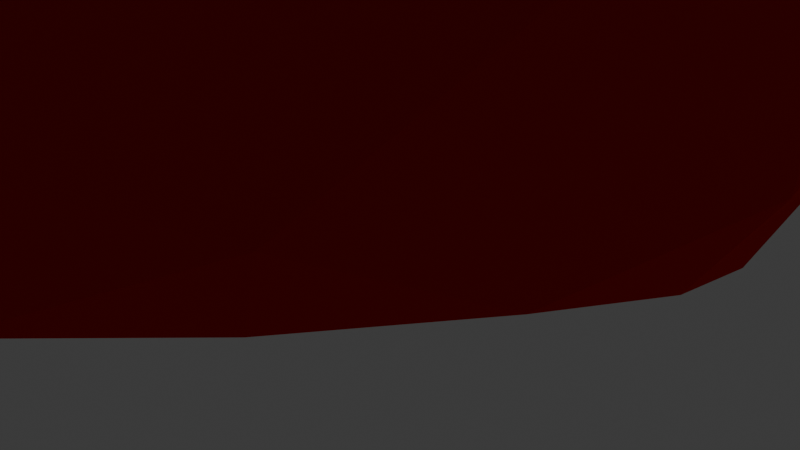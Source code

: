 # Source: sifty.blend  (saved by Blender 4.4.32; exported with 4.5.12 LTS)
import bpy
from mathutils import Matrix  # noqa: F401  (used for matrix-valued properties, if any)

bpy.ops.wm.read_factory_settings(use_empty=True)
scene = bpy.context.scene
scene.name = 'Scene'

# ---- collections
col_collection = bpy.data.collections.new('Collection'); scene.collection.children.link(col_collection)

# ---- materials (node trees are filled in below, after node groups)
mat_material_001 = bpy.data.materials.new('Material.001')
mat_material_001.diffuse_color = (0.8003, 0.0, 0.001046, 1.0)
mat_material_003 = bpy.data.materials.new('Material.003')
mat_material_003.diffuse_color = (0.8004, 0.7365, 0.08, 1.0)
mat_material_004 = bpy.data.materials.new('Material.004')
mat_material_004.diffuse_color = (0.02627, 0.5854, 0.06358, 1.0)
mat_material_002 = bpy.data.materials.new('Material.002')
mat_material_002.diffuse_color = (0.0, 0.0, 0.0, 1.0)

# ---- material node trees
mat_material_001.use_nodes = True; mat_material_001.node_tree.nodes.clear()
_N = mat_material_001.node_tree.nodes; _L = mat_material_001.node_tree.links
n0 = _N.new('ShaderNodeBsdfPrincipled'); n0.name = 'Principled BSDF'; n0.location = (10, 300)
n0.inputs[0].default_value = (0.8003, 0.0, 0.001046, 1.0)
n0.inputs[1].default_value = 1.0
n0.inputs[2].default_value = 1.0
n1 = _N.new('ShaderNodeOutputMaterial'); n1.name = 'Material Output'; n1.location = (300, 300)
_L.new(n0.outputs[0], n1.inputs[0])
n1.is_active_output = True
mat_material_003.use_nodes = True; mat_material_003.node_tree.nodes.clear()
_N = mat_material_003.node_tree.nodes; _L = mat_material_003.node_tree.links
n0 = _N.new('ShaderNodeBsdfPrincipled'); n0.name = 'Principled BSDF'; n0.location = (10, 300)
n0.inputs[0].default_value = (0.8004, 0.7365, 0.08, 1.0)
n1 = _N.new('ShaderNodeOutputMaterial'); n1.name = 'Material Output'; n1.location = (300, 300)
_L.new(n0.outputs[0], n1.inputs[0])
n1.is_active_output = True
mat_material_004.use_nodes = True; mat_material_004.node_tree.nodes.clear()
_N = mat_material_004.node_tree.nodes; _L = mat_material_004.node_tree.links
n0 = _N.new('ShaderNodeBsdfPrincipled'); n0.name = 'Principled BSDF'; n0.location = (10, 300)
n0.inputs[0].default_value = (0.02627, 0.5854, 0.06358, 1.0)
n1 = _N.new('ShaderNodeOutputMaterial'); n1.name = 'Material Output'; n1.location = (300, 300)
_L.new(n0.outputs[0], n1.inputs[0])
n1.is_active_output = True
mat_material_002.use_nodes = True; mat_material_002.node_tree.nodes.clear()
_N = mat_material_002.node_tree.nodes; _L = mat_material_002.node_tree.links
n0 = _N.new('ShaderNodeBsdfPrincipled'); n0.name = 'Principled BSDF'; n0.location = (10, 300)
n0.inputs[0].default_value = (0.0, 0.0, 0.0, 1.0)
n0.inputs[1].default_value = 1.0
n0.inputs[2].default_value = 1.0
n1 = _N.new('ShaderNodeOutputMaterial'); n1.name = 'Material Output'; n1.location = (300, 300)
_L.new(n0.outputs[0], n1.inputs[0])
n1.is_active_output = True

# ---- world
world_world = bpy.data.worlds.new('World'); scene.world = world_world
world_world.use_nodes = True; world_world.node_tree.nodes.clear()
_N = world_world.node_tree.nodes; _L = world_world.node_tree.links
n0 = _N.new('ShaderNodeOutputWorld'); n0.name = 'World Output'; n0.location = (300, 300)
n1 = _N.new('ShaderNodeBackground'); n1.name = 'Background'; n1.location = (10, 300)
n1.inputs[0].default_value = (0.05088, 0.05088, 0.05088, 1.0)
_L.new(n1.outputs[0], n0.inputs[0])
n0.is_active_output = True
world_world.color = (0.05088, 0.05088, 0.05088)
world_world.sun_shadow_jitter_overblur = 0.0

# ---- cameras
cam_camera = bpy.data.cameras.new('Camera')
cam_camera.clip_end = 100.0
cam_camera.ortho_scale = 7.314

# ---- lights
light_light = bpy.data.lights.new('Light', 'POINT')
light_light.energy = 1000.0
light_light.shadow_soft_size = 0.1

# ---- meshes
me_helmet = bpy.data.meshes.new('helmet')
me_helmet.from_pydata([(-1.172, -4.315, -1.433), (-1.172, -4.315, -1.433), (-1.172, -4.315, -1.433), (-1.172, -4.315, -1.433), (-1.172, -4.315, -1.433), (1.171, -4.311, -1.433), (1.171, -4.311, -1.433), (1.171, -4.311, -1.433), (1.171, -4.311, -1.433), (1.171, -4.311, -1.433), (-1.789, 3.998, -3.739), (-1.789, 3.998, -3.739), (-1.789, 3.998, -3.739), (-1.789, 3.998, -3.739), (1.787, 3.997, -3.733), (1.787, 3.997, -3.733), (1.787, 3.997, -3.733), (2.108, 0.01381, -2.582), (2.108, 0.01381, -2.582), (2.108, 0.01381, -2.582), (2.108, 0.01381, -2.582), (2.108, 0.01381, -2.582), (2.108, 0.01381, -2.582), (-2.11, 0.0143, -2.587), (-2.11, 0.0143, -2.587), (-2.11, 0.0143, -2.587), (-2.11, 0.0143, -2.587), (-2.11, 0.0143, -2.587), (-2.11, 0.0143, -2.587), (-2.035, 2.415, -3.362), (-2.035, 2.415, -3.362), (-2.035, 2.415, -3.362), (-2.035, 2.415, -3.362), (-2.035, 2.415, -3.362), (2.036, 2.415, -3.358), (2.036, 2.415, -3.358), (2.036, 2.415, -3.358), (2.036, 2.415, -3.358), (2.036, 2.415, -3.358), (1.735, -2.492, -1.925), (1.735, -2.492, -1.925), (1.735, -2.492, -1.925), (1.735, -2.492, -1.925), (1.735, -2.492, -1.925), (-1.735, -2.494, -1.926), (-1.735, -2.494, -1.926), (-1.735, -2.494, -1.926), (-1.735, -2.494, -1.926), (-1.735, -2.494, -1.926), (-1.16, -4.941, 0.1431), (-1.16, -4.941, 0.1431), (-1.16, -4.941, 0.1431), (-1.16, -4.941, 0.1431), (-1.16, -4.941, 0.1431), (1.159, -4.942, 0.1428), (1.159, -4.942, 0.1428), (1.159, -4.942, 0.1428), (1.159, -4.942, 0.1428), (1.159, -4.942, 0.1428), (3.241, -0.8211, 0.6468), (3.241, -0.8211, 0.6468), (3.241, -0.8211, 0.6468), (3.241, -0.8211, 0.6468), (3.576, 1.852, 0.2916), (3.576, 1.852, 0.2916), (3.576, 1.852, 0.2916), (-3.575, 1.852, 0.2914), (-3.575, 1.852, 0.2914), (-3.575, 1.852, 0.2914), (-3.242, -0.821, 0.6465), (-3.242, -0.821, 0.6465), (-3.242, -0.821, 0.6465), (-3.242, -0.821, 0.6465), (2.288, -2.729, -0.9571), (2.288, -2.729, -0.9571), (2.288, -2.729, -0.9571), (2.288, -2.729, -0.9571), (2.288, -2.729, -0.9571), (3.094, 2.25, -1.882), (3.094, 2.25, -1.882), (3.094, 2.25, -1.882), (3.094, 2.25, -1.882), (3.094, 2.25, -1.882), (3.094, 2.25, -1.882), (2.39, 4.452, -2.445), (2.39, 4.452, -2.445), (2.39, 4.452, -2.445), (2.39, 4.452, -2.445), (-2.39, 4.452, -2.443), (-2.39, 4.452, -2.443), (-2.39, 4.452, -2.443), (-2.39, 4.452, -2.443), (-3.094, 2.249, -1.883), (-3.094, 2.249, -1.883), (-3.094, 2.249, -1.883), (-3.094, 2.249, -1.883), (-3.094, 2.249, -1.883), (-3.094, 2.249, -1.883), (-2.289, -2.729, -0.9576), (-2.289, -2.729, -0.9576), (-2.289, -2.729, -0.9576), (-2.289, -2.729, -0.9576), (-2.289, -2.729, -0.9576), (-3.211, 3.489, -0.9231), (-3.211, 3.489, -0.9231), (-3.211, 3.489, -0.9231), (-3.211, 3.489, -0.9231), (-3.211, 3.489, -0.9231), (3.213, 3.489, -0.9217), (3.213, 3.489, -0.9217), (3.213, 3.489, -0.9217), (3.213, 3.489, -0.9217), (3.213, 3.489, -0.9217), (3.464, 2.896, 1.065), (3.464, 2.896, 1.065), (3.464, 2.896, 1.065), (-3.464, 2.895, 1.065), (-3.464, 2.895, 1.065), (-3.464, 2.895, 1.065), (-2.41, 3.666, 2.991), (-2.41, 3.666, 2.991), (3.052, 1.2, 3.655), (3.052, 1.2, 3.655), (3.052, 1.2, 3.655), (3.052, 1.2, 3.655), (2.684, -1.577, 3.704), (2.684, -1.577, 3.704), (2.684, -1.577, 3.704), (2.684, -1.577, 3.704), (2.684, -1.577, 3.704), (1.175, -5.585, 1.346), (1.175, -5.585, 1.346), (1.175, -5.585, 1.346), (1.175, -5.585, 1.346), (-1.176, -5.585, 1.346), (-1.176, -5.585, 1.346), (-1.176, -5.585, 1.346), (-1.176, -5.585, 1.346), (-2.683, -1.576, 3.703), (-2.683, -1.576, 3.703), (-2.683, -1.576, 3.703), (-2.683, -1.576, 3.703), (-3.052, 1.199, 3.655), (-3.052, 1.199, 3.655), (0.002429, -2.454, -2.313), (0.002429, -2.454, -2.313), (0.002429, -2.454, -2.313), (0.002429, -2.454, -2.313), (0.002429, -2.454, -2.313), (0.002429, -2.454, -2.313), (0.003383, 2.485, -3.806), (0.003383, 2.485, -3.806), (0.003383, 2.485, -3.806), (0.003383, 2.485, -3.806), (0.003383, 2.485, -3.806), (0.003383, 2.485, -3.806), (0.002372, 4.87, -2.714), (0.002372, 4.87, -2.714), (0.002372, 4.87, -2.714), (0.002372, 4.87, -2.714), (0.9952, -0.8363, -2.446), (0.9952, -0.8363, -2.446), (0.9952, -0.8363, -2.446), (0.9952, -0.8363, -2.446), (0.9952, -0.8363, -2.446), (1.023, -4.268, 3.556), (1.023, -4.268, 3.556), (1.023, -4.268, 3.556), (1.023, -4.268, 3.556), (1.221, -1.816, 4.774), (1.221, -1.816, 4.774), (1.221, -1.816, 4.774), (1.221, -1.816, 4.774), (1.386, 3.125, 3.796), (1.386, 3.125, 3.796), (1.386, 3.125, 3.796), (1.027, 1.101, -3.021), (1.027, 1.101, -3.021), (1.027, 1.101, -3.021), (1.027, 1.101, -3.021), (1.027, 1.101, -3.021), (-0.9944, -0.8356, -2.448), (-0.9944, -0.8356, -2.448), (-0.9944, -0.8356, -2.448), (-0.9944, -0.8356, -2.448), (-0.9944, -0.8356, -2.448), (-1.023, -4.268, 3.556), (-1.023, -4.268, 3.556), (-1.023, -4.268, 3.556), (-1.023, -4.268, 3.556), (-1.393, 0.9455, 4.844), (-1.393, 0.9455, 4.844), (-1.393, 0.9455, 4.844), (-1.393, 0.9455, 4.844), (-1.023, 1.103, -3.023), (-1.023, 1.103, -3.023), (-1.023, 1.103, -3.023), (-1.023, 1.103, -3.023), (-1.023, 1.103, -3.023), (-0.001762, -0.627, -2.289), (-0.001762, -0.627, -2.289), (-0.001762, -0.627, -2.289), (0.003116, 1.175, -2.836), (0.003116, 1.175, -2.836), (0.003116, 1.175, -2.836), (0.902, 0.2695, -2.544), (0.902, 0.2695, -2.544), (0.902, 0.2695, -2.544), (-0.8999, 0.2753, -2.546), (-0.8999, 0.2753, -2.546), (-0.8999, 0.2753, -2.546), (-2.665, 4.345, 1.809), (-2.665, 4.345, 1.809), (-2.665, 4.345, 1.809), (-2.665, 4.345, 1.809), (-2.665, 4.345, 1.809), (-1.423, 4.47, 2.153), (-1.423, 4.47, 2.153), (-1.423, 4.47, 2.153), (-1.423, 4.47, 2.153), (2.665, 4.346, 1.808), (2.665, 4.346, 1.808), (2.665, 4.346, 1.808), (2.665, 4.346, 1.808), (2.665, 4.346, 1.808), (3.172, 2.911, 2.48), (3.172, 2.911, 2.48), (3.172, 2.911, 2.48), (3.303, 3.085, 1.793), (3.303, 3.085, 1.793), (3.303, 3.085, 1.793), (3.504, 1.525, 2.218), (3.504, 1.525, 2.218), (-3.302, 3.083, 1.794), (-3.302, 3.083, 1.794), (-3.302, 3.083, 1.794), (-3.172, 2.909, 2.481), (0.000154, 4.686, 1.806), (0.000154, 4.686, 1.806), (0.000154, 4.686, 1.806), (0.000154, 4.686, 1.806), (0.000154, 4.686, 1.806), (1.423, 4.47, 2.153), (1.423, 4.47, 2.153), (1.423, 4.47, 2.153), (1.423, 4.47, 2.153), (2.575, 4.441, 0.7392), (2.575, 4.441, 0.7392), (-2.574, 4.441, 0.7389), (-2.574, 4.441, 0.7389), (-2.591, 4.591, -1.026), (-2.591, 4.591, -1.026), (-2.591, 4.591, -1.026), (-2.591, 4.591, -1.026), (-2.591, 4.591, -1.026), (-3.099, 3.861, 0.07366), (-3.099, 3.861, 0.07366), (-3.099, 3.861, 0.07366), (-3.099, 3.861, 0.07366), (-3.343, 3.448, 0.1216), (-3.343, 3.448, 0.1216), (-3.343, 3.448, 0.1216), (-3.343, 3.448, 0.1216), (-3.343, 3.448, 0.1216), (3.345, 3.446, 0.1217), (3.345, 3.446, 0.1217), (3.345, 3.446, 0.1217), (3.345, 3.446, 0.1217), (2.592, 4.594, -1.027), (2.592, 4.594, -1.027), (2.592, 4.594, -1.027), (2.592, 4.594, -1.027), (2.592, 4.594, -1.027), (2.592, 4.594, -1.027), (3.258, 3.392, 0.9124), (3.258, 3.392, 0.9124), (3.258, 3.392, 0.9124), (3.258, 3.392, 0.9124), (3.258, 3.392, 0.9124), (-0.000338, 4.907, -0.9222), (-0.000338, 4.907, -0.9222), (-0.000338, 4.907, -0.9222), (-2.574, 4.319, 1.612), (-2.574, 4.319, 1.612), (-2.574, 4.319, 1.612), (3.168, 3.453, 1.527), (3.168, 3.453, 1.527), (3.168, 3.453, 1.527), (3.168, 3.453, 1.527), (3.168, 3.453, 1.527), (2.574, 4.318, 1.613), (2.574, 4.318, 1.613), (2.574, 4.318, 1.613), (2.574, 4.318, 1.613), (-3.169, 3.454, 1.527), (-3.169, 3.454, 1.527), (-3.169, 3.454, 1.527), (-3.169, 3.454, 1.527), (-3.169, 3.454, 1.527), (-3.169, 3.454, 1.527), (0.000409, 4.611, 1.634), (0.000409, 4.611, 1.634), (3.241, -0.8211, 0.6468), (3.241, -0.8211, 0.6468), (3.576, 1.852, 0.2916), (3.576, 1.852, 0.2916), (-3.575, 1.852, 0.2914), (-3.575, 1.852, 0.2914), (-3.242, -0.821, 0.6465), (-3.242, -0.821, 0.6465), (3.464, 2.896, 1.065), (3.464, 2.896, 1.065), (-3.464, 2.895, 1.065), (-3.464, 2.895, 1.065), (-2.41, 3.666, 2.991), (3.052, 1.2, 3.655), (2.684, -1.577, 3.704), (-2.683, -1.576, 3.703), (-2.683, -1.576, 3.703), (-3.052, 1.199, 3.655), (-3.052, 1.199, 3.655), (-3.052, 1.199, 3.655), (1.221, -1.816, 4.774), (1.386, 3.125, 3.796), (-1.393, 0.9455, 4.844), (3.172, 2.911, 2.48), (3.303, 3.085, 1.793), (3.303, 3.085, 1.793), (3.504, 1.525, 2.218), (3.504, 1.525, 2.218), (3.504, 1.525, 2.218), (3.504, 1.525, 2.218), (3.504, 1.525, 2.218), (-3.503, 1.525, 2.218), (-3.503, 1.525, 2.218), (-3.503, 1.525, 2.218), (-3.503, 1.525, 2.218), (-3.503, 1.525, 2.218), (-3.503, 1.525, 2.218), (-3.503, 1.525, 2.218), (-3.302, 3.083, 1.794), (-3.302, 3.083, 1.794), (-3.172, 2.909, 2.481), (-3.172, 2.909, 2.481), (-3.172, 2.909, 2.481), (1.787, 3.997, -3.733), (2.39, 4.452, -2.445), (-2.39, 4.452, -2.443), (-2.41, 3.666, 2.991), (0.002372, 4.87, -2.714), (0.002372, 4.87, -2.714), (-2.665, 4.345, 1.809), (-1.423, 4.47, 2.153), (2.665, 4.346, 1.808), (3.172, 2.911, 2.48), (-3.172, 2.909, 2.481), (1.423, 4.47, 2.153), (-2.591, 4.591, -1.026)], [], [(275, 264, 270), (94, 28, 102), (94, 102, 70), (141, 71, 53), (141, 53, 137), (9, 58, 50), (9, 50, 1), (167, 130, 127), (105, 91, 95), (27, 48, 99), (63, 62, 82), (143, 139, 193), (6, 42, 73), (182, 23, 195), (182, 195, 209), (106, 97, 67), (0, 144, 8), (85, 79, 38), (85, 38, 15), (37, 78, 19), (13, 33, 93), (13, 93, 89), (107, 68, 118), (107, 118, 263), (160, 18, 39), (77, 21, 80), (77, 80, 60), (110, 81, 87), (279, 273, 158), (279, 158, 250), (243, 173, 121), (243, 121, 225), (125, 169, 166), (56, 61, 128), (56, 128, 131), (176, 34, 17), (170, 126, 122), (165, 171, 186), (43, 20, 74), (267, 115, 65), (267, 65, 112), (72, 66, 96), (10, 156, 16), (10, 16, 151), (180, 205, 204), (155, 31, 11), (88, 159, 12), (111, 64, 83), (103, 253, 90), (211, 219, 241), (32, 26, 92), (2, 45, 148), (104, 261, 254), (206, 164, 201), (51, 100, 4), (239, 217, 245), (132, 168, 187), (132, 187, 135), (35, 177, 152), (98, 47, 3), (46, 185, 149), (55, 76, 59), (181, 200, 162), (181, 162, 147), (154, 198, 30), (146, 161, 41), (49, 57, 133), (49, 133, 134), (196, 202, 210), (174, 244, 216), (274, 269, 246), (269, 280, 246), (295, 284, 249), (295, 249, 256), (242, 220, 238), (120, 142, 192), (29, 197, 25), (203, 194, 150), (203, 150, 178), (7, 75, 54), (172, 191, 138), (172, 138, 188), (281, 251, 255), (281, 255, 248), (69, 101, 52), (271, 108, 86), (228, 223, 226), (300, 237, 221), (300, 221, 290), (124, 129, 232), (24, 184, 44), (40, 5, 145), (189, 140, 136), (109, 272, 265), (233, 236, 214), (252, 260, 258), (212, 240, 301), (212, 301, 282), (294, 213, 283), (292, 277, 247), (285, 291, 222), (224, 229, 287), (117, 235, 299), (234, 215, 297), (230, 114, 289), (199, 183, 208), (231, 227, 123), (257, 259, 296), (116, 298, 262), (268, 84, 157), (286, 276, 293), (278, 288, 113), (278, 113, 266), (207, 179, 22), (207, 22, 163), (14, 36, 153), (175, 218, 119), (175, 119, 190), (302, 330, 316), (311, 332, 305), (342, 319, 314), (321, 334, 317), (327, 329, 310), (304, 331, 303), (336, 341, 312), (344, 340, 335), (313, 307, 339), (324, 322, 315), (324, 315, 323), (318, 337, 308), (338, 306, 309), (328, 326, 325), (343, 333, 320), (347, 357, 350), (349, 346, 345), (355, 348, 352), (355, 352, 351), (354, 353, 356)])
me_helmet.polygons.foreach_set('use_smooth', [True] * 138)
me_helmet.polygons.foreach_set('material_index', [0, 0, 0, 0, 0, 0, 0, 0, 0, 0, 0, 0, 0, 0, 0, 0, 0, 0, 0, 0, 0, 0, 0, 0, 0, 0, 0, 0, 0, 0, 0, 0, 0, 0, 0, 0, 0, 0, 0, 0, 0, 0, 0, 0, 0, 0, 0, 0, 0, 0, 0, 0, 0, 0, 0, 0, 0, 0, 0, 0, 0, 0, 0, 0, 0, 0, 0, 0, 0, 0, 0, 0, 0, 0, 0, 0, 0, 0, 0, 0, 0, 0, 0, 0, 0, 0, 0, 0, 0, 0, 0, 0, 0, 0, 0, 0, 0, 0, 0, 0, 0, 0, 0, 0, 0, 0, 0, 0, 0, 0, 0, 0, 0, 0, 0, 0, 0, 0, 1, 1, 1, 1, 1, 1, 1, 1, 1, 1, 1, 1, 1, 1, 1, 2, 2, 2, 2, 2])
_uv = me_helmet.uv_layers.new(name='UVMap')
_uv.uv.foreach_set('vector', [0.2232, 0.1002, 0.3474, 0.5173, 0.4114, 0.5715, 0.2795, 0.7458, 0.4354, 0.04292, 0.7644, 0.464, 0.2795, 0.7458, 0.7644, 0.464, 0.7255, 0.8046, 0.5924, 0.7619, 0.7255, 0.8046, 0.3969, 0.6588, 0.5924, 0.7619, 0.3969, 0.6588, 0.8745, 0.2932, 0.4877, 0.6427, 0.9455, 0.07065, 0.3969, 0.6588, 0.4877, 0.6427, 0.3969, 0.6588, 0.6867, 0.4127, 0.7644, 0.2767, 0.02772, 0.7814, 0.2055, 0.4746, 0.03851, 0.2872, 0.6702, 0.3054, 0.2795, 0.7458, 0.4354, 0.04292, 0.7211, 0.4977, 0.7644, 0.464, 0.4088, 0.8542, 0.1386, 0.9484, 0.5505, 0.2584, 0.243, 0.2179, 0.4855, 0.361, 0.5154, 0.8449, 0.4877, 0.6427, 0.5425, 0.5692, 0.5757, 0.6129, 0.4991, 0.06179, 0.4354, 0.04292, 0.9512, 0.8524, 0.4991, 0.06179, 0.9512, 0.8524, 0.2441, 0.3221, 0.03851, 0.2872, 0.2795, 0.7458, 0.09826, 0.5322, 0.6867, 0.4127, 0.05884, 0.8096, 0.4877, 0.6427, 0.7668, 0.7005, 0.5505, 0.2584, 0.4707, 0.2228, 0.7668, 0.7005, 0.4707, 0.2228, 0.7038, 0.6731, 0.4707, 0.2228, 0.5505, 0.2584, 0.154, 0.6259, 0.6166, 0.3485, 0.2716, 0.6588, 0.2795, 0.7458, 0.6166, 0.3485, 0.2795, 0.7458, 0.6702, 0.3054, 0.03851, 0.2872, 0.09826, 0.5322, 0.02808, 0.1123, 0.03851, 0.2872, 0.02808, 0.1123, 0.07453, 0.2529, 0.7735, 0.2496, 0.154, 0.6259, 0.5425, 0.5692, 0.5757, 0.6129, 0.154, 0.6259, 0.5505, 0.2584, 0.5757, 0.6129, 0.5505, 0.2584, 0.1386, 0.9484, 0.3969, 0.513, 0.5505, 0.2584, 0.7668, 0.7005, 0.6759, 0.8809, 0.4114, 0.5715, 0.8936, 0.8413, 0.6759, 0.8809, 0.8936, 0.8413, 0.07273, 0.3365, 0.9308, 0.3601, 0.8705, 0.6443, 0.3975, 0.2869, 0.9308, 0.3601, 0.3975, 0.2869, 0.2591, 0.1698, 0.2055, 0.4746, 0.9331, 0.2213, 0.7644, 0.2767, 0.9455, 0.07065, 0.1386, 0.9484, 0.2055, 0.4746, 0.9455, 0.07065, 0.2055, 0.4746, 0.02772, 0.7814, 0.494, 0.5673, 0.4707, 0.2228, 0.154, 0.6259, 0.9331, 0.2213, 0.2055, 0.4746, 0.3975, 0.2869, 0.04091, 0.9093, 0.238, 0.8048, 0.8547, 0.4203, 0.5425, 0.5692, 0.154, 0.6259, 0.5757, 0.6129, 0.3474, 0.5173, 0.2087, 0.1224, 0.4088, 0.8542, 0.3474, 0.5173, 0.4088, 0.8542, 0.3969, 0.513, 0.7255, 0.8046, 0.09826, 0.5322, 0.2795, 0.7458, 0.6166, 0.3485, 0.8459, 0.5078, 0.7038, 0.6731, 0.6166, 0.3485, 0.7038, 0.6731, 0.4536, 0.4877, 0.4163, 0.2817, 0.8165, 0.2228, 0.9056, 0.8351, 0.4536, 0.4877, 0.2716, 0.6588, 0.6166, 0.3485, 0.6702, 0.3054, 0.8936, 0.8413, 0.6166, 0.3485, 0.3969, 0.513, 0.4088, 0.8542, 0.5505, 0.2584, 0.03851, 0.2872, 0.07273, 0.3365, 0.6702, 0.3054, 0.1072, 0.1388, 0.9009, 0.8983, 0.9968, 0.3378, 0.2716, 0.6588, 0.4354, 0.04292, 0.2795, 0.7458, 0.6867, 0.4127, 0.7211, 0.4977, 0.9962, 0.6401, 0.03851, 0.2872, 0.07453, 0.2529, 0.07273, 0.3365, 0.8165, 0.2228, 0.03163, 0.0, 0.2091, 0.3817, 0.3969, 0.6588, 0.7644, 0.464, 0.6867, 0.4127, 0.9657, 0.9239, 0.164, 0.1554, 0.3467, 0.08669, 0.698, 0.61, 0.04091, 0.9093, 0.6238, 0.1234, 0.698, 0.61, 0.6238, 0.1234, 0.8745, 0.2932, 0.4707, 0.2228, 0.8499, 0.2841, 0.1763, 0.01977, 0.7644, 0.464, 0.7211, 0.4977, 0.6867, 0.4127, 0.7211, 0.4977, 0.1961, 0.3375, 0.9962, 0.6401, 0.9455, 0.07065, 0.5757, 0.6129, 0.1386, 0.9484, 0.1961, 0.3375, 0.7484, 0.2108, 0.09018, 0.6078, 0.1961, 0.3375, 0.09018, 0.6078, 0.05884, 0.8096, 0.4536, 0.4877, 0.3449, 0.6262, 0.2716, 0.6588, 0.05884, 0.8096, 0.09018, 0.6078, 0.5425, 0.5692, 0.3969, 0.6588, 0.9455, 0.07065, 0.698, 0.61, 0.3969, 0.6588, 0.698, 0.61, 0.8745, 0.2932, 0.1816, 0.1087, 0.8014, 0.2788, 0.2441, 0.3221, 0.2964, 0.8537, 0.3467, 0.08669, 0.164, 0.1554, 0.2232, 0.1002, 0.4114, 0.5715, 0.2631, 0.05623, 0.4114, 0.5715, 0.6759, 0.8809, 0.2631, 0.05623, 0.06448, 0.1171, 0.103, 0.1479, 0.07886, 0.1813, 0.06448, 0.1171, 0.07886, 0.1813, 0.0871, 0.2718, 0.3467, 0.08669, 0.2892, 0.1002, 0.9657, 0.9239, 0.1383, 0.0832, 0.243, 0.2179, 0.5154, 0.8449, 0.2716, 0.6588, 0.9512, 0.8524, 0.4354, 0.04292, 0.9056, 0.8351, 0.3449, 0.6262, 0.4536, 0.4877, 0.9056, 0.8351, 0.4536, 0.4877, 0.8499, 0.2841, 0.4877, 0.6427, 0.5757, 0.6129, 0.9455, 0.07065, 0.238, 0.8048, 0.5154, 0.8449, 0.4855, 0.361, 0.238, 0.8048, 0.4855, 0.361, 0.8547, 0.4203, 0.9456, 0.4351, 0.07273, 0.3365, 0.0871, 0.2718, 0.9456, 0.4351, 0.0871, 0.2718, 0.07886, 0.1813, 0.7255, 0.8046, 0.7644, 0.464, 0.3969, 0.6588, 0.4114, 0.5715, 0.3969, 0.513, 0.7668, 0.7005, 0.24, 0.1413, 0.2892, 0.1002, 0.2591, 0.1698, 0.9647, 0.9331, 0.9657, 0.9239, 0.2892, 0.1002, 0.9647, 0.9331, 0.2892, 0.1002, 0.2854, 0.09088, 0.5533, 0.05217, 0.1833, 0.7352, 0.3574, 0.226, 0.4354, 0.04292, 0.7879, 0.0, 0.7211, 0.4977, 0.5425, 0.5692, 0.4877, 0.6427, 0.05884, 0.8096, 0.6238, 0.1234, 0.5924, 0.7619, 0.8745, 0.2932, 0.3969, 0.513, 0.4114, 0.5715, 0.3474, 0.5173, 0.06033, 0.09494, 0.08092, 0.06755, 0.1072, 0.1388, 0.07273, 0.3365, 0.07453, 0.2529, 0.0871, 0.2718, 0.1072, 0.1388, 0.9968, 0.3378, 0.9963, 0.3287, 0.1072, 0.1388, 0.9963, 0.3287, 0.103, 0.1479, 0.06448, 0.1171, 0.1072, 0.1388, 0.103, 0.1479, 0.2854, 0.09088, 0.2232, 0.1002, 0.2631, 0.05623, 0.2453, 0.1196, 0.2854, 0.09088, 0.2892, 0.1002, 0.2892, 0.1002, 0.24, 0.1413, 0.2453, 0.1196, 0.02808, 0.1123, 0.06033, 0.09494, 0.06448, 0.1171, 0.06033, 0.09494, 0.1072, 0.1388, 0.06448, 0.1171, 0.24, 0.1413, 0.2087, 0.1224, 0.2453, 0.1196, 0.7484, 0.2108, 0.4991, 0.06179, 0.2441, 0.3221, 0.3574, 0.226, 0.2591, 0.1698, 0.5533, 0.05217, 0.0871, 0.2718, 0.07453, 0.2529, 0.06448, 0.1171, 0.02808, 0.1123, 0.06448, 0.1171, 0.07453, 0.2529, 0.4114, 0.5715, 0.7668, 0.7005, 0.8459, 0.5078, 0.2453, 0.1196, 0.2232, 0.1002, 0.2854, 0.09088, 0.2232, 0.1002, 0.2453, 0.1196, 0.2087, 0.1224, 0.2232, 0.1002, 0.2087, 0.1224, 0.3474, 0.5173, 0.8165, 0.2228, 0.4163, 0.2817, 0.154, 0.6259, 0.8165, 0.2228, 0.154, 0.6259, 0.7735, 0.2496, 0.7038, 0.6731, 0.4707, 0.2228, 0.1763, 0.01977, 0.2964, 0.8537, 0.164, 0.1554, 0.1383, 0.0832, 0.2964, 0.8537, 0.1383, 0.0832, 0.6078, 0.4385, 0.1386, 0.9484, 0.3574, 0.226, 0.1833, 0.7352, 0.2087, 0.1224, 0.3574, 0.226, 0.4088, 0.8542, 0.08092, 0.06755, 0.5421, 0.5137, 0.1383, 0.0832, 0.5421, 0.5137, 0.1998, 0.2765, 0.5924, 0.7619, 0.24, 0.1413, 0.3574, 0.226, 0.2087, 0.1224, 0.4088, 0.8542, 0.3574, 0.226, 0.1386, 0.9484, 0.1998, 0.2765, 0.06033, 0.09494, 0.02808, 0.1123, 0.08092, 0.06755, 0.06033, 0.09494, 0.1998, 0.2765, 0.02808, 0.1123, 0.09826, 0.5322, 0.1998, 0.2765, 0.6078, 0.4385, 0.9331, 0.2213, 0.3975, 0.2869, 0.6078, 0.4385, 0.3975, 0.2869, 0.2964, 0.8537, 0.5924, 0.7619, 0.1998, 0.2765, 0.7255, 0.8046, 0.1998, 0.2765, 0.09826, 0.5322, 0.7255, 0.8046, 0.3574, 0.226, 0.24, 0.1413, 0.2591, 0.1698, 0.08092, 0.06755, 0.1998, 0.2765, 0.5421, 0.5137, 0.6702, 0.3054, 0.07273, 0.3365, 0.8936, 0.8413, 0.8459, 0.5078, 0.7668, 0.7005, 0.7038, 0.6731, 0.08092, 0.06755, 0.8911, 0.6238, 0.9009, 0.8983, 0.08092, 0.06755, 0.9009, 0.8983, 0.1072, 0.1388, 0.2591, 0.1698, 0.2892, 0.1002, 0.9308, 0.3601])
me_helmet.materials.append(mat_material_001)
me_helmet.materials.append(mat_material_003)
me_helmet.materials.append(mat_material_004)
me_helmet.update()
me_helmet.normals_split_custom_set([tuple(v) for v in zip(*[iter([0.7672, 0.6312, 0.1141, 0.7552, 0.6385, 0.1483, 0.7718, 0.6197, 0.1422, -0.9018, -0.2187, -0.3726, -0.9034, -0.2233, -0.3661, -0.9044, -0.2118, -0.3704, -0.9018, -0.2187, -0.3726, -0.9044, -0.2118, -0.3704, -0.903, -0.2151, -0.3719, -0.9165, -0.3997, -0.01618, -0.9166, -0.3996, -0.01438, -0.9226, -0.3857, -0.004827, -0.9165, -0.3997, -0.01618, -0.9226, -0.3857, -0.004827, -0.9323, -0.3607, -0.02573, -0.01731, -0.9302, -0.3665, -0.01748, -0.9261, -0.3769, 0.0187, -0.9261, -0.3769, -0.01731, -0.9302, -0.3665, 0.0187, -0.9261, -0.3769, 0.01861, -0.9302, -0.3665, 0.7874, -0.5102, 0.3461, 0.798, -0.4719, 0.3749, 0.7857, -0.5066, 0.3551, -0.9022, 0.2014, -0.3815, -0.9109, 0.1955, -0.3635, -0.9094, 0.2007, -0.3642, -0.8079, -0.2697, -0.524, -0.819, -0.257, -0.5131, -0.8088, -0.257, -0.5289, 0.9584, -0.1523, -0.2413, 0.9587, -0.1522, -0.2404, 0.9589, -0.1549, -0.2378, -0.5869, -0.06449, 0.8071, -0.5873, -0.0625, 0.807, -0.5911, -0.0658, 0.8039, 0.7703, -0.3631, -0.5242, 0.7623, -0.3905, -0.5162, 0.7585, -0.3785, -0.5304, 0.06773, -0.2545, -0.9647, 0.09996, -0.2756, -0.9561, 0.09932, -0.3302, -0.9387, 0.06773, -0.2545, -0.9647, 0.09932, -0.3302, -0.9387, 0.3303, -0.3224, -0.8871, -0.9762, 0.0497, -0.2112, -0.9775, 0.0655, -0.2006, -0.9766, 0.06605, -0.2047, 0.0123, -0.4149, -0.9098, 0.002891, -0.4313, -0.9022, -0.01049, -0.4149, -0.9098, 0.8484, 0.08329, -0.5228, 0.8487, 0.08872, -0.5214, 0.8523, 0.09641, -0.5141, 0.8484, 0.08329, -0.5228, 0.8523, 0.09641, -0.5141, 0.8531, 0.08368, -0.515, 0.7981, -0.1732, -0.5771, 0.7903, -0.1661, -0.5898, 0.7942, -0.1562, -0.5873, -0.8536, 0.08071, -0.5146, -0.8577, 0.08619, -0.5068, -0.8499, 0.08899, -0.5194, -0.8536, 0.08071, -0.5146, -0.8499, 0.08899, -0.5194, -0.8519, 0.08202, -0.5173, -0.9897, 0.1228, -0.07302, -0.9872, 0.1353, -0.08489, -0.9848, 0.1383, -0.1052, -0.9897, 0.1228, -0.07302, -0.9848, 0.1383, -0.1052, -0.9871, 0.1197, -0.1067, 0.1081, -0.2886, -0.9513, 0.07972, -0.2729, -0.9587, 0.0824, -0.2486, -0.9651, 0.9041, -0.2121, -0.3711, 0.9066, -0.2138, -0.3639, 0.9015, -0.219, -0.3733, 0.9041, -0.2121, -0.3711, 0.9015, -0.219, -0.3733, 0.9027, -0.2153, -0.3725, 0.907, 0.1846, -0.3784, 0.9093, 0.2002, -0.3647, 0.9105, 0.1935, -0.3655, 0.0005706, 0.9998, -0.02227, -0.01649, 0.9995, -0.0285, -0.001266, 0.9998, -0.02052, 0.0005706, 0.9998, -0.02227, -0.001266, 0.9998, -0.02052, 0.01556, 0.9995, -0.02849, 0.5375, 0.5531, 0.6365, 0.535, 0.5598, 0.6328, 0.534, 0.5587, 0.6346, 0.5375, 0.5531, 0.6365, 0.534, 0.5587, 0.6346, 0.5307, 0.5585, 0.6375, 0.5815, -0.3994, 0.7088, 0.5891, -0.3984, 0.703, 0.5886, -0.3897, 0.7084, 0.9226, -0.3857, -0.005237, 0.9166, -0.3996, -0.0148, 0.9161, -0.4007, -0.0161, 0.9226, -0.3857, -0.005237, 0.9161, -0.4007, -0.0161, 0.9234, -0.3803, -0.05283, 0.1225, -0.2914, -0.9487, 0.0757, -0.3169, -0.9454, 0.07479, -0.296, -0.9523, 0.6002, -0.05901, 0.7977, 0.5957, -0.06334, 0.8007, 0.5958, -0.06609, 0.8004, 0.0003989, -0.4352, 0.9003, -0.0009983, -0.4517, 0.8922, 0.008283, -0.439, 0.8984, 0.8192, -0.2481, -0.517, 0.8098, -0.2675, -0.5222, 0.8096, -0.2556, -0.5285, 0.9871, 0.1199, -0.1058, 0.9879, 0.1191, -0.09887, 0.9872, 0.1351, -0.08442, 0.9871, 0.1199, -0.1058, 0.9872, 0.1351, -0.08442, 0.9889, 0.1324, -0.06801, -0.9589, -0.1514, -0.2401, -0.9586, -0.1516, -0.2409, -0.9591, -0.1542, -0.2374, 0.008483, 0.4178, -0.9085, 0.002388, 0.4159, -0.9094, -0.004895, 0.4149, -0.9099, 0.008483, 0.4178, -0.9085, -0.004895, 0.4149, -0.9099, 0.001714, 0.4214, -0.9069, -0.2167, -0.4955, -0.8411, -0.04961, -0.6535, -0.7553, -0.5984, -0.2128, -0.7724, -0.2085, -0.1948, -0.9584, -0.1988, -0.1843, -0.9626, -0.199, -0.202, -0.959, -0.1999, 0.8904, -0.409, -0.2023, 0.8911, -0.4063, -0.2018, 0.8939, -0.4003, 0.9793, 0.0503, -0.1959, 0.9765, 0.06551, -0.2052, 0.9775, 0.0646, -0.2009, -0.8568, 0.4857, -0.1732, -0.8734, 0.4547, -0.1745, -0.8662, 0.4716, -0.1654, -0.07222, 0.9926, 0.09721, -0.1266, 0.9878, 0.09019, -0.2032, 0.9739, 0.1009, -0.7944, -0.1772, -0.5809, -0.7972, -0.1554, -0.5834, -0.791, -0.1648, -0.5892, -0.2033, -0.2955, -0.9335, -0.1838, -0.3169, -0.9305, -0.2021, -0.3162, -0.9269, -0.8706, 0.4863, -0.0747, -0.8618, 0.4949, -0.1112, -0.88, 0.468, -0.08141, -0.1425, 0.1534, -0.9778, -0.1863, -0.06832, -0.9801, -0.7006, -0.2797, -0.6564, -0.8302, -0.513, -0.2183, -0.826, -0.5261, -0.2022, -0.8302, -0.5263, -0.1838, -0.04729, 0.8143, 0.5785, 0.006201, 0.8504, 0.5261, -0.006406, 0.8501, 0.5265, -0.003997, -0.8378, 0.5459, -0.0107, -0.859, 0.5118, 0.009509, -0.8612, 0.5082, -0.003997, -0.8378, 0.5459, 0.009509, -0.8612, 0.5082, 0.03049, -0.8447, 0.5343, 0.1754, -0.3834, -0.9068, 0.1813, -0.3349, -0.9246, 0.1925, -0.3795, -0.905, -0.7587, -0.378, -0.5305, -0.7586, -0.3927, -0.5198, -0.7705, -0.3625, -0.5243, -0.1988, -0.1948, -0.9605, -0.1956, -0.2401, -0.9508, -0.2126, -0.2078, -0.9548, 0.9004, -0.435, 0.001796, 0.891, -0.4539, 0.01012, 0.8922, -0.4517, 0.007372, 0.03879, 0.01251, -0.9992, -0.0196, 0.5675, -0.8232, -0.03679, 0.01241, -0.9992, 0.03879, 0.01251, -0.9992, -0.03679, 0.01241, -0.9992, -0.001097, 0.01656, -0.9999, -0.1905, -0.3795, -0.9054, -0.2104, -0.3398, -0.9167, -0.1716, -0.3773, -0.9101, 0.2118, -0.2033, -0.9559, 0.1968, -0.2392, -0.9508, 0.1966, -0.1977, -0.9603, 0.006796, -0.89, -0.4559, -0.007096, -0.89, -0.456, -0.04021, -0.8801, -0.4731, 0.006796, -0.89, -0.4559, -0.04021, -0.8801, -0.4731, 0.0273, -0.8669, -0.4978, 0.2351, -0.4681, -0.8518, 0.6005, -0.2178, -0.7694, -0.004267, -0.6527, -0.7576, -0.002115, 0.7747, 0.6323, -0.002814, 0.77, 0.638, 0.006003, 0.7725, 0.635, 0.3768, 0.9232, 0.07543, 0.3627, 0.9271, 0.0948, 0.3983, 0.9142, 0.0748, 0.3627, 0.9271, 0.0948, 0.3822, 0.9202, 0.0843, 0.3983, 0.9142, 0.0748, -0.8033, 0.5861, 0.1056, -0.8161, 0.5737, 0.06929, -0.8115, 0.5714, 0.122, -0.8033, 0.5861, 0.1056, -0.8115, 0.5714, 0.122, -0.8109, 0.5752, 0.1079, 0.1223, 0.9882, 0.09193, 0.07102, 0.9923, 0.1018, 0.2017, 0.9732, 0.1107, -0.511, 0.3431, 0.7881, -0.5109, 0.3458, 0.787, -0.5139, 0.3473, 0.7844, -0.06919, -0.315, -0.9466, -0.11, -0.3328, -0.9366, -0.0763, -0.2943, -0.9527, -0.0004365, -0.8791, -0.4767, 0.02955, -0.5617, -0.8268, 0.0006002, -0.6002, -0.7999, -0.0004365, -0.8791, -0.4767, 0.0006002, -0.6002, -0.7999, -0.04635, -0.5811, -0.8125, 0.8297, -0.5266, -0.1851, 0.8256, -0.5264, -0.2034, 0.8297, -0.5133, -0.2195, -0.2757, -0.2536, 0.9272, -0.2699, -0.2534, 0.929, -0.2687, -0.2499, 0.9303, -0.2757, -0.2536, 0.9272, -0.2687, -0.2499, 0.9303, -0.2728, -0.2388, 0.932, -0.2959, 0.9515, 0.0841, -0.2758, 0.9565, 0.09512, -0.2935, 0.9524, 0.08297, -0.2959, 0.9515, 0.0841, -0.2935, 0.9524, 0.08297, -0.308, 0.9488, 0.07049, -0.8921, -0.4517, 0.00725, -0.891, -0.4539, 0.009985, -0.9004, -0.435, 0.001704, 0.8735, 0.4542, -0.1754, 0.8582, 0.4797, -0.1826, 0.8672, 0.4691, -0.1669, 0.8501, 0.4428, 0.2851, 0.8783, 0.3818, 0.2877, 0.8596, 0.4342, 0.2695, 0.1518, 0.9486, -0.2777, 0.1872, 0.9284, -0.3211, 0.07431, 0.9416, -0.3285, 0.1518, 0.9486, -0.2777, 0.07431, 0.9416, -0.3285, 0.1214, 0.9587, -0.2572, 0.9546, -0.1223, 0.2718, 0.9548, -0.1202, 0.2719, 0.9537, -0.1237, 0.274, -0.07439, -0.2719, -0.9594, -0.1062, -0.2898, -0.9512, -0.083, -0.2493, -0.9649, 0.1874, -0.3226, -0.9278, 0.2043, -0.2961, -0.9331, 0.2052, -0.3135, -0.9271, -0.7905, -0.5056, 0.3456, -0.786, -0.5064, 0.3547, -0.7909, -0.4765, 0.384, 0.8633, 0.4967, -0.0893, 0.8801, 0.468, -0.08001, 0.8623, 0.4945, -0.1094, -0.8509, 0.4465, 0.2767, -0.8605, 0.4332, 0.268, -0.8761, 0.3836, 0.2922, -0.8691, 0.4921, -0.0503, -0.849, 0.5236, -0.07079, -0.863, 0.501, -0.0653, -0.0876, 0.9389, -0.3329, -0.1443, 0.9221, -0.3591, -0.1293, 0.959, -0.2522, -0.0876, 0.9389, -0.3329, -0.1293, 0.959, -0.2522, -0.1215, 0.9598, -0.2531, -0.7239, 0.556, -0.4085, -0.7531, 0.4977, -0.4303, -0.7536, 0.5148, -0.4089, 0.8315, 0.554, 0.04181, 0.8218, 0.5646, 0.0771, 0.8319, 0.547, 0.09328, 0.7213, 0.5551, -0.4142, 0.7516, 0.5136, -0.4138, 0.7389, 0.5003, -0.4514, 0.9045, 0.394, 0.1633, 0.8731, 0.4597, 0.1624, 0.8792, 0.4398, 0.1833, -0.9061, 0.4063, 0.1181, -0.914, 0.3974, 0.0812, -0.9173, 0.3873, 0.09211, -0.8736, 0.4571, 0.1668, -0.9028, 0.3933, 0.174, -0.8823, 0.4322, 0.1863, 0.9099, 0.4072, 0.07901, 0.9021, 0.4171, 0.1107, 0.9162, 0.3894, 0.09431, 0.7211, -0.218, -0.6577, 0.1888, -0.068, -0.9797, 0.1888, 0.1851, -0.9644, 0.9297, 0.1613, 0.3311, 0.9307, 0.1567, 0.3304, 0.9306, 0.1617, 0.3283, -0.8509, 0.5146, 0.1052, -0.8425, 0.5237, 0.1262, -0.8501, 0.519, 0.08932, -0.9054, 0.408, 0.1173, -0.9163, 0.3885, 0.09739, -0.9152, 0.3797, 0.1353, 0.178, 0.9738, -0.1416, 0.1838, 0.9756, -0.1199, 0.1851, 0.975, -0.1232, 0.8184, 0.5719, 0.05691, 0.8185, 0.57, 0.07209, 0.8439, 0.5344, 0.04731, 0.9035, 0.4101, 0.1248, 0.9088, 0.4056, 0.0978, 0.9011, 0.4231, 0.09519, 0.9035, 0.4101, 0.1248, 0.9011, 0.4231, 0.09519, 0.9064, 0.4005, 0.1346, -0.3077, -0.2963, -0.9042, -0.07002, -0.3268, -0.9425, -0.0991, -0.2816, -0.9544, -0.3077, -0.2963, -0.9042, -0.0991, -0.2816, -0.9544, -0.06449, -0.2543, -0.965, 0.2034, -0.2006, -0.9583, 0.194, -0.1878, -0.9629, 0.2108, -0.1927, -0.9583, -0.0841, 0.6029, 0.7934, -0.08089, 0.5999, 0.796, -0.07969, 0.6049, 0.7923, -0.0841, 0.6029, 0.7934, -0.07969, 0.6049, 0.7923, -0.0805, 0.6076, 0.7902, 0.9722, -0.1954, 0.129, 0.9719, -0.1976, 0.1282, 0.9726, -0.1946, 0.1273, 0.9968, 0.05272, 0.06088, 0.9963, 0.07179, 0.04731, 0.9963, 0.0703, 0.04996, -0.7322, 0.3494, 0.5847, -0.7352, 0.348, 0.5817, -0.736, 0.3461, 0.5818, -0.9545, -0.1231, 0.2717, -0.9538, -0.123, 0.274, -0.9548, -0.1203, 0.2718, 0.9743, 0.1547, 0.1638, 0.97, 0.1741, 0.1699, 0.9658, 0.1752, 0.1912, 0.9923, -0.123, 0.01668, 0.9924, -0.1226, 0.01398, 0.9924, -0.1223, 0.01636, -0.9701, 0.1737, 0.1696, -0.9731, 0.1536, 0.1715, -0.9692, 0.1596, 0.1878, -0.957, 0.1819, 0.2258, -0.953, 0.1783, 0.2448, -0.9554, 0.1878, 0.2277, -0.9978, 0.0505, 0.0423, -0.9963, 0.0702, 0.0503, -0.9964, 0.0709, 0.04708, 0.2488, 0.1796, 0.9518, 0.2397, 0.1865, 0.9528, 0.2436, 0.1799, 0.9531, 0.2488, 0.1796, 0.9518, 0.2436, 0.1799, 0.9531, 0.2462, 0.1782, 0.9527, -0.9726, -0.1936, 0.1284, -0.9717, -0.1972, 0.13, -0.9722, -0.195, 0.1296, -0.9923, -0.123, 0.01489, -0.9923, -0.1224, 0.017, -0.9924, -0.1215, 0.01659, 0.955, 0.1882, 0.2293, 0.9542, 0.1738, 0.2437, 0.9568, 0.1831, 0.226, -0.9308, 0.1564, 0.3305, -0.93, 0.1624, 0.3298, -0.931, 0.1608, 0.3277, -0.1804, 0.976, -0.1221, -0.1778, 0.974, -0.1401, -0.185, 0.9751, -0.122, 0.2026, 0.8897, -0.4091, 0.1979, 0.8903, -0.4102, 0.199, 0.8925, -0.4047, -0.5169, 0.6908, 0.5055, -0.5209, 0.6881, 0.5052, -0.5232, 0.6849, 0.5071, -0.5169, 0.6908, 0.5055, -0.5232, 0.6849, 0.5071, -0.4663, 0.7013, 0.5392, 0.2764, 0.4898, 0.8269, 0.2363, 0.4624, 0.8546, 0.2846, 0.4845, 0.8272])] * 3)])
me_helmet_001 = bpy.data.meshes.new('helmet.001')
me_helmet_001.from_pydata([(2.574, -0.1705, -0.8953), (2.574, -0.1705, -0.8953), (-2.574, -0.1703, -0.8956), (-2.574, -0.1703, -0.8956), (-2.574, -0.1703, -0.8956), (-0.000416, 0.1425, -0.9651), (-0.000416, 0.1425, -0.9651), (-0.000416, 0.1425, -0.9651), (-0.000416, 0.1425, -0.9651), (-0.000416, 0.1425, -0.9651), (-0.000747, 0.2961, -2.557), (-0.000747, 0.2961, -2.557), (-1.412, -0.01349, -0.2313), (-1.412, -0.01349, -0.2313), (-1.412, -0.01349, -0.2313), (-1.412, -0.01349, -0.2313), (-2.574, -0.2924, -0.02212), (-2.574, -0.2924, -0.02212), (2.573, -0.2933, -0.02173), (-7.072e-09, 0.0, 1.192e-07), (-7.072e-09, 0.0, 1.192e-07), (-7.072e-09, 0.0, 1.192e-07)], [], [(0, 5, 19), (0, 19, 18), (6, 1, 10), (14, 9, 3), (13, 16, 21), (8, 11, 2), (7, 12, 20), (17, 15, 4)])
me_helmet_001.polygons.foreach_set('use_smooth', [True] * 8)
_uv = me_helmet_001.uv_layers.new(name='UVMap')
_uv.uv.foreach_set('vector', [0.2631, 0.05623, 0.9601, 0.9788, 0.9647, 0.9331, 0.2631, 0.05623, 0.9647, 0.9331, 0.2854, 0.09088, 0.9601, 0.9788, 0.2631, 0.05623, 0.6759, 0.8809, 0.8974, 0.9371, 0.994, 0.2827, 0.07886, 0.1813, 0.1419, 0.1899, 0.103, 0.1479, 0.9963, 0.3287, 0.994, 0.2827, 0.9456, 0.4351, 0.07886, 0.1813, 0.9601, 0.9788, 0.1419, 0.1899, 0.9963, 0.3287, 0.103, 0.1479, 0.8974, 0.9371, 0.07886, 0.1813])
me_helmet_001.materials.append(mat_material_002)
me_helmet_001.update()
me_helmet_001.normals_split_custom_set([tuple(v) for v in zip(*[iter([0.09932, 0.9841, 0.1476, 0.1146, 0.9832, 0.1422, 0.1306, 0.9861, 0.1024, 0.09932, 0.9841, 0.1476, 0.1306, 0.9861, 0.1024, 0.07842, 0.9877, 0.1352, 0.1183, 0.9884, 0.09529, 0.103, 0.9907, 0.0885, 0.118, 0.9883, 0.09701, -0.1184, 0.9926, -0.02741, -0.1215, 0.9923, -0.0222, -0.1051, 0.9942, -0.0226, -0.1016, 0.8235, 0.5581, -0.06213, 0.8307, 0.5532, -0.1411, 0.8221, 0.5516, -0.1178, 0.9885, 0.09473, -0.1187, 0.9882, 0.09673, -0.104, 0.9908, 0.08679, -0.03336, 0.9887, 0.146, -0.02751, 0.9889, 0.1459, -0.07059, 0.9896, 0.125, -0.1745, 0.9769, 0.1232, -0.2136, 0.9677, 0.1336, -0.1942, 0.9704, 0.1436])] * 3)])

# ---- objects
ob_helmet = bpy.data.objects.new('helmet', me_helmet)
ob_visor = bpy.data.objects.new('visor', me_helmet_001)
ob_light = bpy.data.objects.new('Light', light_light)
ob_camera = bpy.data.objects.new('Camera', cam_camera)

# ---- transforms, parenting, visibility, modifiers, constraints
ob_helmet.location = (0.2243, -0.7162, 2.787)
ob_helmet.rotation_mode = 'QUATERNION'
ob_helmet.rotation_quaternion = (0.9999, 0.0, 0.0, -0.01184)
ob_visor.location = (0.3065, 3.848, 4.491)
ob_visor.rotation_mode = 'QUATERNION'
ob_visor.rotation_quaternion = (1.0, 0.002315, 0.0, 0.0)
ob_light.location = (4.076, 1.005, 5.904)
ob_light.rotation_euler = (0.6503, 0.05522, 1.866)
ob_light.lock_rotations_4d = False
ob_light.empty_display_type = 'ARROWS'
ob_light.color = (0.0, 0.0, 0.0, 0.0)
ob_light.lineart.crease_threshold = 0.0
ob_camera.location = (7.359, -6.926, 4.958)
ob_camera.rotation_euler = (1.109, 0.0, 0.8149)
ob_camera.lock_rotations_4d = False
ob_camera.empty_display_type = 'ARROWS'
ob_camera.color = (0.0, 0.0, 0.0, 0.0)
ob_camera.display_type = 'WIRE'
ob_camera.lineart.crease_threshold = 0.0

# ---- collection membership
scene.collection.objects.link(ob_helmet)
scene.collection.objects.link(ob_visor)
col_collection.objects.link(ob_light)
col_collection.objects.link(ob_camera)

# ---- scene / render settings (as saved in the file)
scene.camera = ob_camera
scene.frame_start = 1; scene.frame_end = 250; scene.frame_set(127)
scene.render.engine = 'BLENDER_EEVEE_NEXT'
bpy.context.view_layer.update()
